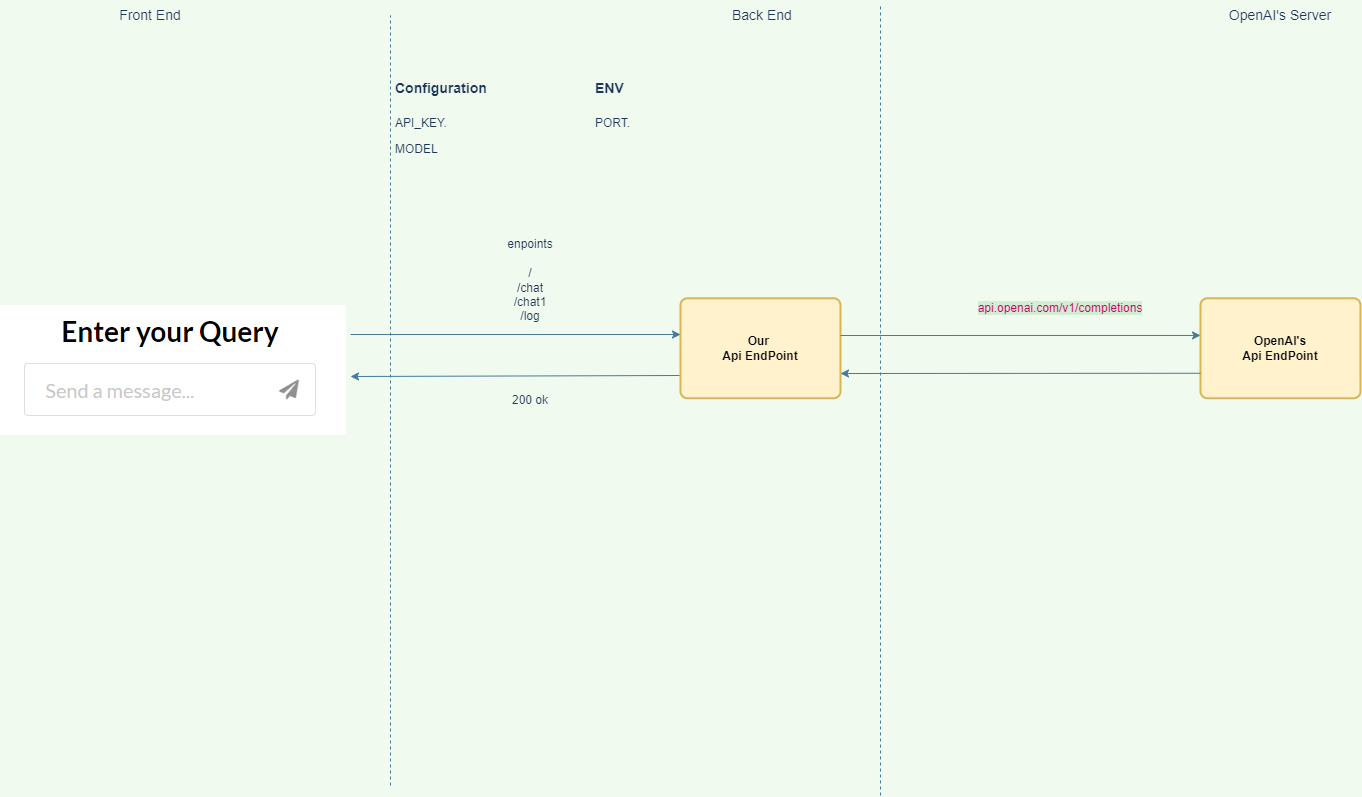

The diagram above was exported from draw.io. Its source (the exported page's mxGraphModel, read from the mxfile embedded in the PNG):
<mxGraphModel dx="1714" dy="1616" grid="1" gridSize="10" guides="1" tooltips="1" connect="1" arrows="1" fold="1" page="1" pageScale="1" pageWidth="850" pageHeight="1100" background="#F1FAEE" math="0" shadow="0">
  <root>
    <mxCell id="0" />
    <mxCell id="1" parent="0" />
    <mxCell id="Q9qIinxzt2CqVKAmxktJ-1" value="Front End" style="text;html=1;strokeColor=none;fillColor=none;align=center;verticalAlign=middle;whiteSpace=wrap;rounded=0;fontColor=#1D3557;fontSize=14;" parent="1" vertex="1">
      <mxGeometry x="-280" y="-110" width="80" height="20" as="geometry" />
    </mxCell>
    <mxCell id="Q9qIinxzt2CqVKAmxktJ-2" value="&amp;nbsp;Back End" style="text;html=1;strokeColor=none;fillColor=none;align=center;verticalAlign=middle;whiteSpace=wrap;rounded=0;fontColor=#1D3557;fontSize=14;" parent="1" vertex="1">
      <mxGeometry x="335" y="-110" width="70" height="20" as="geometry" />
    </mxCell>
    <mxCell id="Q9qIinxzt2CqVKAmxktJ-3" value="OpenAI's Server" style="text;html=1;strokeColor=none;fillColor=none;align=center;verticalAlign=middle;whiteSpace=wrap;rounded=0;fontColor=#1D3557;fontSize=14;" parent="1" vertex="1">
      <mxGeometry x="830" y="-115" width="120" height="30" as="geometry" />
    </mxCell>
    <mxCell id="Q9qIinxzt2CqVKAmxktJ-6" value="OpenAI's &lt;br&gt;Api EndPoint" style="rounded=1;whiteSpace=wrap;html=1;absoluteArcSize=1;arcSize=14;strokeWidth=2;fontStyle=1;fillColor=#fff2cc;strokeColor=#d6b656;" parent="1" vertex="1">
      <mxGeometry x="810" y="182.76" width="160" height="100" as="geometry" />
    </mxCell>
    <mxCell id="Q9qIinxzt2CqVKAmxktJ-7" value="&lt;div style=&quot;&quot;&gt;&lt;span style=&quot;background-color: initial;&quot;&gt;Our&amp;nbsp;&lt;/span&gt;&lt;/div&gt;&lt;div style=&quot;&quot;&gt;&lt;span style=&quot;background-color: initial;&quot;&gt;Api&amp;nbsp;&lt;/span&gt;&lt;span style=&quot;background-color: initial;&quot;&gt;EndPoint&lt;/span&gt;&lt;/div&gt;" style="rounded=1;whiteSpace=wrap;html=1;absoluteArcSize=1;arcSize=14;strokeWidth=2;fontStyle=1;fillColor=#fff2cc;strokeColor=#d6b656;align=center;" parent="1" vertex="1">
      <mxGeometry x="290" y="182.76" width="160" height="100" as="geometry" />
    </mxCell>
    <mxCell id="Q9qIinxzt2CqVKAmxktJ-8" value="" style="endArrow=none;dashed=1;html=1;strokeColor=#457B9D;fillColor=#A8DADC;fontColor=#1D3557;labelBackgroundColor=#F1FAEE;" parent="1" edge="1">
      <mxGeometry width="50" height="50" relative="1" as="geometry">
        <mxPoint x="490" y="680" as="sourcePoint" />
        <mxPoint x="490" y="-110" as="targetPoint" />
      </mxGeometry>
    </mxCell>
    <mxCell id="Q9qIinxzt2CqVKAmxktJ-9" value="" style="endArrow=classic;html=1;rounded=0;fillColor=#A8DADC;strokeColor=#457B9D;labelBackgroundColor=#F1FAEE;fontColor=#1D3557;" parent="1" edge="1">
      <mxGeometry width="50" height="50" relative="1" as="geometry">
        <mxPoint x="-40" y="219" as="sourcePoint" />
        <mxPoint x="290" y="219" as="targetPoint" />
      </mxGeometry>
    </mxCell>
    <mxCell id="Q9qIinxzt2CqVKAmxktJ-10" value="" style="endArrow=classic;html=1;rounded=0;fillColor=#A8DADC;strokeColor=#457B9D;labelBackgroundColor=#F1FAEE;fontColor=#1D3557;" parent="1" edge="1">
      <mxGeometry width="50" height="50" relative="1" as="geometry">
        <mxPoint x="289" y="260" as="sourcePoint" />
        <mxPoint x="-40" y="261" as="targetPoint" />
        <Array as="points" />
      </mxGeometry>
    </mxCell>
    <mxCell id="Q9qIinxzt2CqVKAmxktJ-11" value="" style="endArrow=classic;html=1;rounded=0;fillColor=#A8DADC;strokeColor=#457B9D;labelBackgroundColor=#F1FAEE;fontColor=#1D3557;entryX=0;entryY=0.372;entryDx=0;entryDy=0;entryPerimeter=0;" parent="1" target="Q9qIinxzt2CqVKAmxktJ-6" edge="1">
      <mxGeometry width="50" height="50" relative="1" as="geometry">
        <mxPoint x="450" y="220" as="sourcePoint" />
        <mxPoint x="510" y="220" as="targetPoint" />
      </mxGeometry>
    </mxCell>
    <mxCell id="Q9qIinxzt2CqVKAmxktJ-12" value="" style="endArrow=classic;html=1;rounded=0;exitX=0;exitY=0.75;exitDx=0;exitDy=0;fillColor=#A8DADC;strokeColor=#457B9D;labelBackgroundColor=#F1FAEE;fontColor=#1D3557;" parent="1" source="Q9qIinxzt2CqVKAmxktJ-6" edge="1">
      <mxGeometry width="50" height="50" relative="1" as="geometry">
        <mxPoint x="500" y="280" as="sourcePoint" />
        <mxPoint x="450" y="258" as="targetPoint" />
      </mxGeometry>
    </mxCell>
    <mxCell id="Q9qIinxzt2CqVKAmxktJ-16" value="200 ok" style="text;html=1;strokeColor=none;fillColor=none;align=center;verticalAlign=middle;whiteSpace=wrap;rounded=0;fontColor=#1D3557;" parent="1" vertex="1">
      <mxGeometry x="110" y="270" width="60" height="30" as="geometry" />
    </mxCell>
    <mxCell id="Q9qIinxzt2CqVKAmxktJ-22" value="enpoints&lt;br&gt;&lt;br&gt;/&lt;br&gt;/chat&lt;br&gt;/chat1&lt;br&gt;/log" style="text;html=1;strokeColor=none;fillColor=none;align=center;verticalAlign=middle;whiteSpace=wrap;rounded=0;sketch=0;fontColor=#1D3557;" parent="1" vertex="1">
      <mxGeometry x="120" y="130" width="40" height="70" as="geometry" />
    </mxCell>
    <mxCell id="Q9qIinxzt2CqVKAmxktJ-23" value="&lt;h1&gt;&lt;font style=&quot;font-size: 14px&quot;&gt;Configuration&lt;/font&gt;&lt;/h1&gt;&lt;p&gt;API_KEY.&lt;/p&gt;&lt;p&gt;MODEL&lt;/p&gt;" style="text;html=1;strokeColor=none;fillColor=none;spacing=5;spacingTop=-20;whiteSpace=wrap;overflow=hidden;rounded=0;sketch=0;fontColor=#1D3557;" parent="1" vertex="1">
      <mxGeometry y="-50" width="190" height="120" as="geometry" />
    </mxCell>
    <mxCell id="Q9qIinxzt2CqVKAmxktJ-24" value="&lt;h1&gt;&lt;font style=&quot;font-size: 14px&quot;&gt;ENV&lt;/font&gt;&lt;/h1&gt;&lt;p&gt;PORT.&lt;/p&gt;" style="text;html=1;strokeColor=none;fillColor=none;spacing=5;spacingTop=-20;whiteSpace=wrap;overflow=hidden;rounded=0;sketch=0;fontColor=#1D3557;" parent="1" vertex="1">
      <mxGeometry x="200" y="-50" width="190" height="120" as="geometry" />
    </mxCell>
    <mxCell id="Q9qIinxzt2CqVKAmxktJ-36" value="&#10;&#10;&lt;span style=&quot;font-size: 12px; font-style: normal; font-weight: 400; letter-spacing: normal; text-indent: 0px; text-transform: none; word-spacing: 0px; background-color: rgba(46, 160, 67, 0.15); display: inline; float: none;&quot;&gt;api.openai.com/v1/completions&lt;/span&gt;&#10;&#10;" style="text;html=1;strokeColor=none;fillColor=none;align=center;verticalAlign=middle;whiteSpace=wrap;rounded=0;sketch=0;fontColor=#CC0066;" parent="1" vertex="1">
      <mxGeometry x="650" y="182.76" width="40" height="20" as="geometry" />
    </mxCell>
    <mxCell id="Q9qIinxzt2CqVKAmxktJ-37" style="edgeStyle=orthogonalEdgeStyle;curved=0;rounded=1;sketch=0;orthogonalLoop=1;jettySize=auto;html=1;exitX=0.5;exitY=1;exitDx=0;exitDy=0;strokeColor=#457B9D;fillColor=#A8DADC;fontColor=#CC0066;" parent="1" source="Q9qIinxzt2CqVKAmxktJ-36" target="Q9qIinxzt2CqVKAmxktJ-36" edge="1">
      <mxGeometry relative="1" as="geometry" />
    </mxCell>
    <mxCell id="Q9qIinxzt2CqVKAmxktJ-40" value="" style="endArrow=none;dashed=1;html=1;strokeColor=#457B9D;fillColor=#A8DADC;fontSize=14;fontColor=#CC0066;" parent="1" edge="1">
      <mxGeometry width="50" height="50" relative="1" as="geometry">
        <mxPoint y="670" as="sourcePoint" />
        <mxPoint y="-100" as="targetPoint" />
      </mxGeometry>
    </mxCell>
    <mxCell id="RPkRbaBeHyrNkG_ysuTp-1" value="" style="shape=image;verticalLabelPosition=bottom;labelBackgroundColor=default;verticalAlign=top;aspect=fixed;imageAspect=0;image=data:image/png,(base64 omitted: 9476 chars);" vertex="1" parent="1">
      <mxGeometry x="-390" y="190" width="346" height="130" as="geometry" />
    </mxCell>
  </root>
</mxGraphModel>